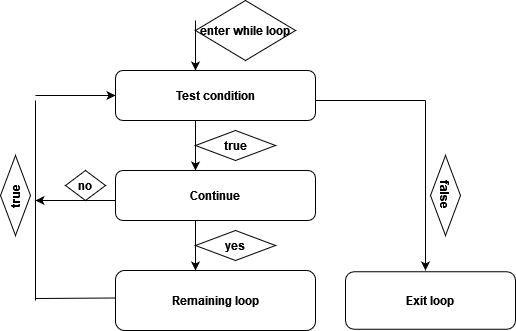

The diagram above was exported from draw.io. Its source (the exported page's mxGraphModel, read from the mxfile embedded in the PNG):
<mxGraphModel dx="1102" dy="610" grid="1" gridSize="10" guides="1" tooltips="1" connect="1" arrows="1" fold="1" page="1" pageScale="1" pageWidth="827" pageHeight="1169" math="0" shadow="0">
  <root>
    <mxCell id="WIyWlLk6GJQsqaUBKTNV-0" />
    <mxCell id="WIyWlLk6GJQsqaUBKTNV-1" parent="WIyWlLk6GJQsqaUBKTNV-0" />
    <mxCell id="ADDmdBZEFeOPYpW7O9_J-0" value="" style="endArrow=classic;html=1;rounded=0;" edge="1" parent="WIyWlLk6GJQsqaUBKTNV-1">
      <mxGeometry width="50" height="50" relative="1" as="geometry">
        <mxPoint x="320" y="50" as="sourcePoint" />
        <mxPoint x="320" y="100" as="targetPoint" />
      </mxGeometry>
    </mxCell>
    <mxCell id="ADDmdBZEFeOPYpW7O9_J-2" value="" style="endArrow=classic;html=1;rounded=0;" edge="1" parent="WIyWlLk6GJQsqaUBKTNV-1">
      <mxGeometry width="50" height="50" relative="1" as="geometry">
        <mxPoint x="320" y="150" as="sourcePoint" />
        <mxPoint x="320" y="200" as="targetPoint" />
      </mxGeometry>
    </mxCell>
    <mxCell id="ADDmdBZEFeOPYpW7O9_J-3" value="&lt;b&gt;Continue&lt;/b&gt;" style="rounded=1;whiteSpace=wrap;html=1;" vertex="1" parent="WIyWlLk6GJQsqaUBKTNV-1">
      <mxGeometry x="240" y="200" width="200" height="50" as="geometry" />
    </mxCell>
    <mxCell id="ADDmdBZEFeOPYpW7O9_J-5" value="&lt;b&gt;Remaining loop&lt;/b&gt;" style="rounded=1;whiteSpace=wrap;html=1;" vertex="1" parent="WIyWlLk6GJQsqaUBKTNV-1">
      <mxGeometry x="240" y="300" width="200" height="60" as="geometry" />
    </mxCell>
    <mxCell id="ADDmdBZEFeOPYpW7O9_J-8" value="" style="endArrow=classic;html=1;rounded=0;entryX=0;entryY=0.5;entryDx=0;entryDy=0;" edge="1" parent="WIyWlLk6GJQsqaUBKTNV-1">
      <mxGeometry width="50" height="50" relative="1" as="geometry">
        <mxPoint x="160" y="125" as="sourcePoint" />
        <mxPoint x="240" y="125" as="targetPoint" />
      </mxGeometry>
    </mxCell>
    <mxCell id="ADDmdBZEFeOPYpW7O9_J-12" value="&lt;b&gt;Exit loop&lt;/b&gt;" style="rounded=1;whiteSpace=wrap;html=1;" vertex="1" parent="WIyWlLk6GJQsqaUBKTNV-1">
      <mxGeometry x="470" y="301.25" width="170" height="57.5" as="geometry" />
    </mxCell>
    <mxCell id="ADDmdBZEFeOPYpW7O9_J-13" value="" style="endArrow=none;html=1;rounded=0;" edge="1" parent="WIyWlLk6GJQsqaUBKTNV-1">
      <mxGeometry width="50" height="50" relative="1" as="geometry">
        <mxPoint x="440" y="130" as="sourcePoint" />
        <mxPoint x="550" y="130" as="targetPoint" />
      </mxGeometry>
    </mxCell>
    <mxCell id="ADDmdBZEFeOPYpW7O9_J-14" value="" style="endArrow=classic;html=1;rounded=0;" edge="1" parent="WIyWlLk6GJQsqaUBKTNV-1">
      <mxGeometry width="50" height="50" relative="1" as="geometry">
        <mxPoint x="550" y="130" as="sourcePoint" />
        <mxPoint x="550" y="300" as="targetPoint" />
      </mxGeometry>
    </mxCell>
    <mxCell id="ADDmdBZEFeOPYpW7O9_J-15" value="" style="endArrow=classic;html=1;rounded=0;" edge="1" parent="WIyWlLk6GJQsqaUBKTNV-1">
      <mxGeometry width="50" height="50" relative="1" as="geometry">
        <mxPoint x="320" y="250" as="sourcePoint" />
        <mxPoint x="320" y="300" as="targetPoint" />
      </mxGeometry>
    </mxCell>
    <mxCell id="ADDmdBZEFeOPYpW7O9_J-16" value="" style="endArrow=none;html=1;rounded=0;" edge="1" parent="WIyWlLk6GJQsqaUBKTNV-1">
      <mxGeometry width="50" height="50" relative="1" as="geometry">
        <mxPoint x="160" y="328" as="sourcePoint" />
        <mxPoint x="240" y="327.5" as="targetPoint" />
      </mxGeometry>
    </mxCell>
    <mxCell id="ADDmdBZEFeOPYpW7O9_J-17" value="" style="endArrow=none;html=1;rounded=0;" edge="1" parent="WIyWlLk6GJQsqaUBKTNV-1">
      <mxGeometry width="50" height="50" relative="1" as="geometry">
        <mxPoint x="160" y="330" as="sourcePoint" />
        <mxPoint x="160" y="130" as="targetPoint" />
      </mxGeometry>
    </mxCell>
    <mxCell id="ADDmdBZEFeOPYpW7O9_J-18" value="&lt;b&gt;Test condition&lt;/b&gt;" style="rounded=1;whiteSpace=wrap;html=1;" vertex="1" parent="WIyWlLk6GJQsqaUBKTNV-1">
      <mxGeometry x="240" y="100" width="200" height="50" as="geometry" />
    </mxCell>
    <mxCell id="ADDmdBZEFeOPYpW7O9_J-19" value="&lt;b&gt;true&lt;/b&gt;" style="rhombus;whiteSpace=wrap;html=1;rotation=-90;" vertex="1" parent="WIyWlLk6GJQsqaUBKTNV-1">
      <mxGeometry x="100" y="210" width="80" height="30" as="geometry" />
    </mxCell>
    <mxCell id="ADDmdBZEFeOPYpW7O9_J-20" value="&lt;b&gt;false&lt;/b&gt;" style="rhombus;whiteSpace=wrap;html=1;rotation=90;" vertex="1" parent="WIyWlLk6GJQsqaUBKTNV-1">
      <mxGeometry x="530" y="210" width="80" height="30" as="geometry" />
    </mxCell>
    <mxCell id="ADDmdBZEFeOPYpW7O9_J-21" value="&lt;b&gt;yes&lt;/b&gt;" style="rhombus;whiteSpace=wrap;html=1;" vertex="1" parent="WIyWlLk6GJQsqaUBKTNV-1">
      <mxGeometry x="320" y="260" width="80" height="30" as="geometry" />
    </mxCell>
    <mxCell id="ADDmdBZEFeOPYpW7O9_J-22" value="&lt;b&gt;true&lt;/b&gt;" style="rhombus;whiteSpace=wrap;html=1;" vertex="1" parent="WIyWlLk6GJQsqaUBKTNV-1">
      <mxGeometry x="320" y="160" width="80" height="30" as="geometry" />
    </mxCell>
    <mxCell id="ADDmdBZEFeOPYpW7O9_J-23" value="&lt;b&gt;enter while loop&lt;/b&gt;" style="rhombus;whiteSpace=wrap;html=1;" vertex="1" parent="WIyWlLk6GJQsqaUBKTNV-1">
      <mxGeometry x="320" y="30" width="100" height="60" as="geometry" />
    </mxCell>
    <mxCell id="ADDmdBZEFeOPYpW7O9_J-24" value="" style="endArrow=classic;html=1;rounded=0;" edge="1" parent="WIyWlLk6GJQsqaUBKTNV-1">
      <mxGeometry width="50" height="50" relative="1" as="geometry">
        <mxPoint x="240" y="230" as="sourcePoint" />
        <mxPoint x="160" y="230" as="targetPoint" />
      </mxGeometry>
    </mxCell>
    <mxCell id="ADDmdBZEFeOPYpW7O9_J-25" value="&lt;b&gt;no&lt;/b&gt;" style="rhombus;whiteSpace=wrap;html=1;" vertex="1" parent="WIyWlLk6GJQsqaUBKTNV-1">
      <mxGeometry x="190" y="200" width="40" height="30" as="geometry" />
    </mxCell>
  </root>
</mxGraphModel>